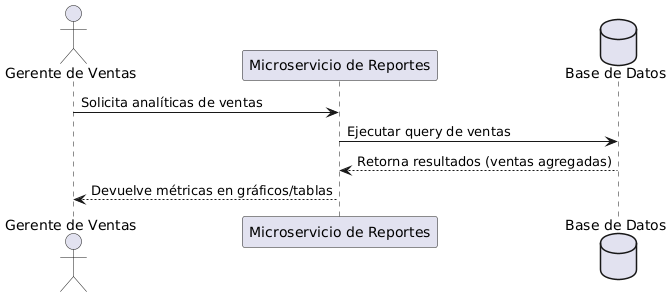

The diagram above was rendered by PlantUML. Its source (embedded in the PNG):
@startuml
actor "Gerente de Ventas" as Gerente

participant "Microservicio de Reportes" as Reportes
database "Base de Datos" as DB

Gerente -> Reportes : Solicita analíticas de ventas
Reportes -> DB : Ejecutar query de ventas
DB --> Reportes : Retorna resultados (ventas agregadas)
Reportes --> Gerente : Devuelve métricas en gráficos/tablas
@enduml